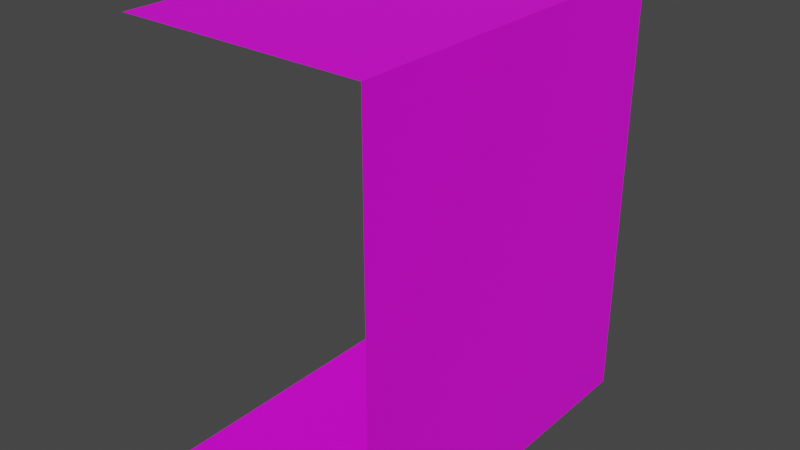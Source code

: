 # Source: 58049.blend  (saved by Blender 2.82.7; exported with 4.5.12 LTS)
import bpy
from mathutils import Matrix  # noqa: F401  (used for matrix-valued properties, if any)

bpy.ops.wm.read_factory_settings(use_empty=True)
scene = bpy.context.scene
scene.name = 'Scene'

# ---- collections
col_collection = bpy.data.collections.new('Collection'); scene.collection.children.link(col_collection)

# ---- images (referenced by path relative to the original .blend; pixels are not part of the script)
import os
ASSET_DIR = os.environ.get("B2B_ASSET_DIR", "")  # directory of the original .blend (textures are referenced by path, not embedded)
HERE = os.path.dirname(os.path.abspath(__file__))  # packed textures are extracted next to this script under _unpacked/

def load_image(name, relpath, width, height, colorspace="sRGB"):
    """Load a texture the original file referenced (path relative to the .blend, or extracted next to this script)."""
    p = next((c for c in (os.path.join(HERE, relpath), os.path.join(ASSET_DIR, relpath)) if relpath and os.path.exists(c)), "")
    if p:
        img = bpy.data.images.load(p, check_existing=True)
        img.name = name
    else:  # same state as the original file: an image datablock whose file is absent (Cycles renders it pink)
        img = bpy.data.images.new(name, width, height)
        img.source = "FILE"
        img.filepath = "//" + (relpath or name)
    img.colorspace_settings.name = colorspace
    return img
img_122_4_0_png = load_image('122_4-0.png', 'textures/122_4-0.png', 1024, 1024, 'sRGB')
img_067_14_0_png = load_image('067_14-0.png', 'textures/067_14-0.png', 1024, 1024, 'sRGB')
img_122_2_0_png = load_image('122_2-0.png', 'textures/122_2-0.png', 1024, 1024, 'sRGB')
img_122_3_0_png = load_image('122_3-0.png', 'textures/122_3-0.png', 1024, 1024, 'sRGB')

# ---- materials (node trees are filled in below, after node groups)
mat_122_4_0 = bpy.data.materials.new('122_4-0')
mat_122_4_0.use_transparent_shadow = False
mat_067_14_0 = bpy.data.materials.new('067_14-0')
mat_067_14_0.use_transparent_shadow = False
mat_122_2_0 = bpy.data.materials.new('122_2-0')
mat_122_2_0.use_transparent_shadow = False
mat_122_3_0 = bpy.data.materials.new('122_3-0')
mat_122_3_0.use_transparent_shadow = False

# ---- material node trees
mat_122_4_0.use_nodes = True; mat_122_4_0.node_tree.nodes.clear()
_N = mat_122_4_0.node_tree.nodes; _L = mat_122_4_0.node_tree.links
n0 = _N.new('ShaderNodeBsdfPrincipled'); n0.name = 'Principled BSDF'; n0.location = (0, 300)
n0.distribution = 'GGX'
n0.subsurface_method = 'BURLEY'
n0.inputs[3].default_value = 1.45
n0.inputs[27].default_value = (0.0, 0.0, 0.0, 1.0)
n0.inputs[28].default_value = 1.0
n1 = _N.new('ShaderNodeOutputMaterial'); n1.name = 'Material Output'; n1.location = (300, 300)
n2 = _N.new('ShaderNodeTexImage'); n2.name = 'Image Texture'; n2.location = (-300, 300)
n2.label = 'Base Color'
n2.image = img_122_4_0_png
_L.new(n0.outputs[0], n1.inputs[0])
_L.new(n2.outputs[0], n0.inputs[0])
n1.is_active_output = True
mat_067_14_0.use_nodes = True; mat_067_14_0.node_tree.nodes.clear()
_N = mat_067_14_0.node_tree.nodes; _L = mat_067_14_0.node_tree.links
n0 = _N.new('ShaderNodeBsdfPrincipled'); n0.name = 'Principled BSDF'; n0.location = (0, 300)
n0.distribution = 'GGX'
n0.subsurface_method = 'BURLEY'
n0.inputs[3].default_value = 1.45
n0.inputs[27].default_value = (0.0, 0.0, 0.0, 1.0)
n0.inputs[28].default_value = 1.0
n1 = _N.new('ShaderNodeOutputMaterial'); n1.name = 'Material Output'; n1.location = (300, 300)
n2 = _N.new('ShaderNodeTexImage'); n2.name = 'Image Texture'; n2.location = (-300, 300)
n2.label = 'Base Color'
n2.image = img_067_14_0_png
_L.new(n0.outputs[0], n1.inputs[0])
_L.new(n2.outputs[0], n0.inputs[0])
n1.is_active_output = True
mat_122_2_0.use_nodes = True; mat_122_2_0.node_tree.nodes.clear()
_N = mat_122_2_0.node_tree.nodes; _L = mat_122_2_0.node_tree.links
n0 = _N.new('ShaderNodeBsdfPrincipled'); n0.name = 'Principled BSDF'; n0.location = (0, 300)
n0.distribution = 'GGX'
n0.subsurface_method = 'BURLEY'
n0.inputs[3].default_value = 1.45
n0.inputs[27].default_value = (0.0, 0.0, 0.0, 1.0)
n0.inputs[28].default_value = 1.0
n1 = _N.new('ShaderNodeOutputMaterial'); n1.name = 'Material Output'; n1.location = (300, 300)
n2 = _N.new('ShaderNodeTexImage'); n2.name = 'Image Texture'; n2.location = (-300, 300)
n2.label = 'Base Color'
n2.image = img_122_2_0_png
_L.new(n0.outputs[0], n1.inputs[0])
_L.new(n2.outputs[0], n0.inputs[0])
n1.is_active_output = True
mat_122_3_0.use_nodes = True; mat_122_3_0.node_tree.nodes.clear()
_N = mat_122_3_0.node_tree.nodes; _L = mat_122_3_0.node_tree.links
n0 = _N.new('ShaderNodeBsdfPrincipled'); n0.name = 'Principled BSDF'; n0.location = (0, 300)
n0.distribution = 'GGX'
n0.subsurface_method = 'BURLEY'
n0.inputs[3].default_value = 1.45
n0.inputs[27].default_value = (0.0, 0.0, 0.0, 1.0)
n0.inputs[28].default_value = 1.0
n1 = _N.new('ShaderNodeOutputMaterial'); n1.name = 'Material Output'; n1.location = (300, 300)
n2 = _N.new('ShaderNodeTexImage'); n2.name = 'Image Texture'; n2.location = (-300, 300)
n2.label = 'Base Color'
n2.image = img_122_3_0_png
_L.new(n0.outputs[0], n1.inputs[0])
_L.new(n2.outputs[0], n0.inputs[0])
n1.is_active_output = True

# ---- world
world_world = bpy.data.worlds.new('World'); scene.world = world_world
world_world.use_nodes = True; world_world.node_tree.nodes.clear()
_N = world_world.node_tree.nodes; _L = world_world.node_tree.links
n0 = _N.new('ShaderNodeOutputWorld'); n0.name = 'World Output'; n0.location = (300, 300)
n1 = _N.new('ShaderNodeBackground'); n1.name = 'Background'; n1.location = (10, 300)
n1.inputs[0].default_value = (0.05088, 0.05088, 0.05088, 1.0)
_L.new(n1.outputs[0], n0.inputs[0])
n0.is_active_output = True
world_world.color = (0.05088, 0.05088, 0.05088)
world_world.use_sun_shadow = False
world_world.sun_shadow_jitter_overblur = 0.0

# ---- meshes
me_model58049 = bpy.data.meshes.new('model58049')
me_model58049.from_pydata([(250.0, -384.0, 448.0), (250.0, 384.0, 448.0), (250.0, 384.0, -448.0), (250.0, -384.0, -448.0), (250.0, 384.0, -448.0), (250.0, 384.0, 448.0), (-103.0, 384.0, -358.0), (-103.0, 384.0, -448.0), (250.0, 384.0, 448.0), (-256.0, 384.0, 448.0), (-153.0, 384.0, -358.0), (-103.0, 384.0, -358.0), (-256.0, 384.0, 448.0), (-256.0, 384.0, -448.0), (-153.0, 384.0, -448.0), (-153.0, 384.0, -358.0), (-153.0, 384.0, -448.0), (3.305e-05, -378.0, -448.0), (250.0, -384.0, -448.0), (250.0, 384.0, -448.0), (-256.0, 384.0, -448.0), (-256.0, -378.0, -448.0), (3.305e-05, -378.0, -448.0), (-153.0, 384.0, -448.0), (-256.0, 384.0, 448.0), (250.0, 384.0, 448.0), (250.0, -384.0, 448.0), (-256.0, -384.0, 448.0)], [], [(0, 1, 2), (0, 2, 3), (4, 5, 6), (4, 6, 7), (8, 9, 10), (8, 10, 11), (12, 13, 14), (12, 14, 15), (16, 17, 18), (16, 18, 19), (20, 21, 22), (20, 22, 23), (24, 25, 26), (24, 26, 27)])
me_model58049.polygons.foreach_set('material_index', [0, 0, 0, 0, 0, 0, 0, 0, 2, 2, 2, 2, 3, 3])
_uv = me_model58049.uv_layers.new(name='model58049-uv')
_uv.uv.foreach_set('vector', [2.997, 0.0, 0.0, 0.0, 0.0, -6.986, 2.997, 0.0, 0.0, -6.986, 2.997, -6.986, 2.0, -6.986, 2.0, 0.0, 0.6055, -6.283, 2.0, -6.986, 0.6055, -6.283, 0.6055, -6.986, 2.0, 0.0, 0.0, 0.0, 0.4072, -6.289, 2.0, 0.0, 0.4072, -6.289, 0.6055, -6.289, 0.0, 0.0, 0.0, -6.986, 0.4062, -6.99, 0.0, 0.0, 0.4062, -6.99, 0.4062, -6.289, 0.8125, 0.0, 2.023, -5.947, 4.015, -5.993, 0.8125, 0.0, 4.015, -5.993, 4.023, 0.0, 0.0, 0.0, 0.0, -5.947, 2.019, -5.946, 0.0, 0.0, 2.019, -5.946, 0.8125, 0.0, 0.0, -5.994, 4.0, -5.994, 4.0, 0.0, 0.0, -5.994, 4.0, 0.0, 0.0, 0.0])
me_model58049.materials.append(mat_122_4_0)
me_model58049.materials.append(mat_067_14_0)
me_model58049.materials.append(mat_122_2_0)
me_model58049.materials.append(mat_122_3_0)
me_model58049.use_remesh_fix_poles = True
me_model58049.use_remesh_preserve_attributes = False
me_model58049.use_mirror_vertex_groups = False
me_model58049.update()

# ---- objects
ob_model58049_node = bpy.data.objects.new('model58049-node', me_model58049)

# ---- transforms, parenting, visibility, modifiers, constraints
ob_model58049_node.location = (0.0, 0.0, 0.0)
ob_model58049_node.lineart.crease_threshold = 0.0

# ---- collection membership
col_collection.objects.link(ob_model58049_node)

# ---- scene / render settings (as saved in the file)
scene.frame_start = 1; scene.frame_end = 250; scene.frame_set(1)
scene.render.engine = 'BLENDER_EEVEE_NEXT'
scene.cycles.use_denoising = False
scene.cycles.samples = 128
scene.cycles.sampling_pattern = 'TABULATED_SOBOL'
scene.cycles.use_adaptive_sampling = False
scene.cycles.use_light_tree = False
scene.view_settings.view_transform = 'Filmic'
bpy.context.view_layer.update()

# ---- added for rendering (the .blend has no active camera and no usable light): camera, sun
cam_auto = bpy.data.cameras.new('AutoCamera')
cam_auto.lens = 50.0
cam_auto.sensor_width = 36.0
cam_auto.clip_end = 20849.2
ob_auto_camera = bpy.data.objects.new('AutoCamera', cam_auto)
scene.collection.objects.link(ob_auto_camera)
ob_auto_camera.location = (1185.0, -1425.59, 950.397)
ob_auto_camera.rotation_euler = (1.09748, -7.21219e-08, 0.694738)
scene.camera = ob_auto_camera
light_auto_sun = bpy.data.lights.new('AutoSun', 'SUN')
light_auto_sun.energy = 3.0
light_auto_sun.angle = 0.0523599
ob_auto_sun = bpy.data.objects.new('AutoSun', light_auto_sun)
scene.collection.objects.link(ob_auto_sun)
ob_auto_sun.rotation_euler = (0.872665, 0.174533, 0.523599)
bpy.context.view_layer.update()
